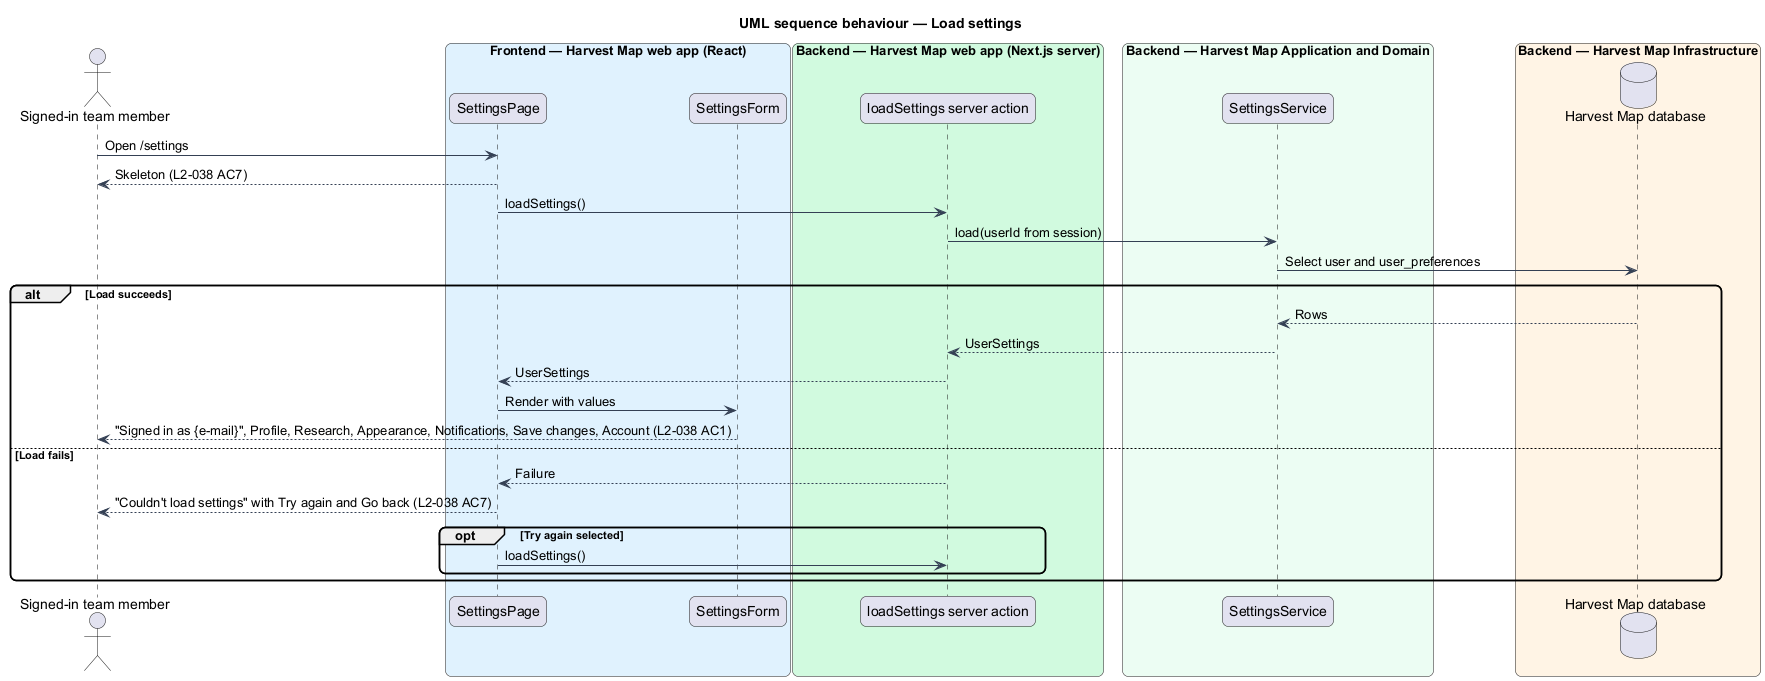

The diagram above was rendered by PlantUML. Its source (embedded in the PNG):
@startuml
title UML sequence behaviour — Load settings
skinparam backgroundColor #FFFFFF
skinparam shadowing false
skinparam roundcorner 12
skinparam defaultFontName Arial
skinparam ArrowColor #344054
actor "Signed-in team member" as actor
box "Frontend — Harvest Map web app (React)" #E0F2FE
  participant "SettingsPage" as page
  participant "SettingsForm" as form
end box
box "Backend — Harvest Map web app (Next.js server)" #D1FADF
  participant "loadSettings server action" as action
end box
box "Backend — Harvest Map Application and Domain" #ECFDF3
  participant "SettingsService" as svc
end box
box "Backend — Harvest Map Infrastructure" #FFF4E5
  database "Harvest Map database" as db
end box
actor -> page : Open /settings
page --> actor : Skeleton (L2-038 AC7)
page -> action : loadSettings()
action -> svc : load(userId from session)
svc -> db : Select user and user_preferences
alt Load succeeds
  db --> svc : Rows
  svc --> action : UserSettings
  action --> page : UserSettings
  page -> form : Render with values
  form --> actor : "Signed in as {e-mail}", Profile, Research, Appearance, Notifications, Save changes, Account (L2-038 AC1)
else Load fails
  action --> page : Failure
  page --> actor : "Couldn't load settings" with Try again and Go back (L2-038 AC7)
  opt Try again selected
    page -> action : loadSettings()
  end
end
@enduml